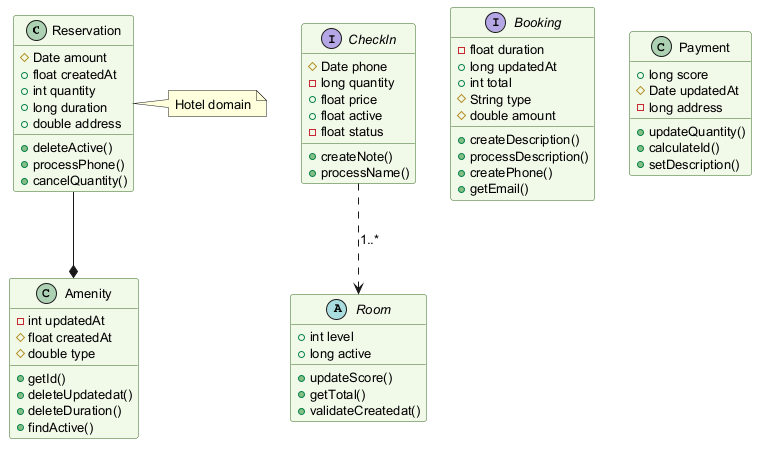

The diagram above was rendered by PlantUML. Its source (embedded in the PNG):
@startuml
skinparam backgroundColor #FFFFFF
skinparam classBackgroundColor #F1F8E9
skinparam classBorderColor #33691E
skinparam defaultFontSize 13
class Reservation {
  #Date amount
  +float createdAt
  +int quantity
  +long duration
  +double address
  +deleteActive()
  +processPhone()
  +cancelQuantity()
}
interface CheckIn {
  #Date phone
  -long quantity
  +float price
  +float active
  -float status
  +createNote()
  +processName()
}
abstract class Room {
  +int level
  +long active
  +updateScore()
  +getTotal()
  +validateCreatedat()
}
interface Booking {
  -float duration
  +long updatedAt
  +int total
  #String type
  #double amount
  +createDescription()
  +processDescription()
  +createPhone()
  +getEmail()
}
class Amenity {
  -int updatedAt
  #float createdAt
  #double type
  +getId()
  +deleteUpdatedat()
  +deleteDuration()
  +findActive()
}
class Payment {
  +long score
  #Date updatedAt
  -long address
  +updateQuantity()
  +calculateId()
  +setDescription()
}
CheckIn ..> Room : "1..*"
Reservation --* Amenity
note right of Reservation : Hotel domain
@enduml